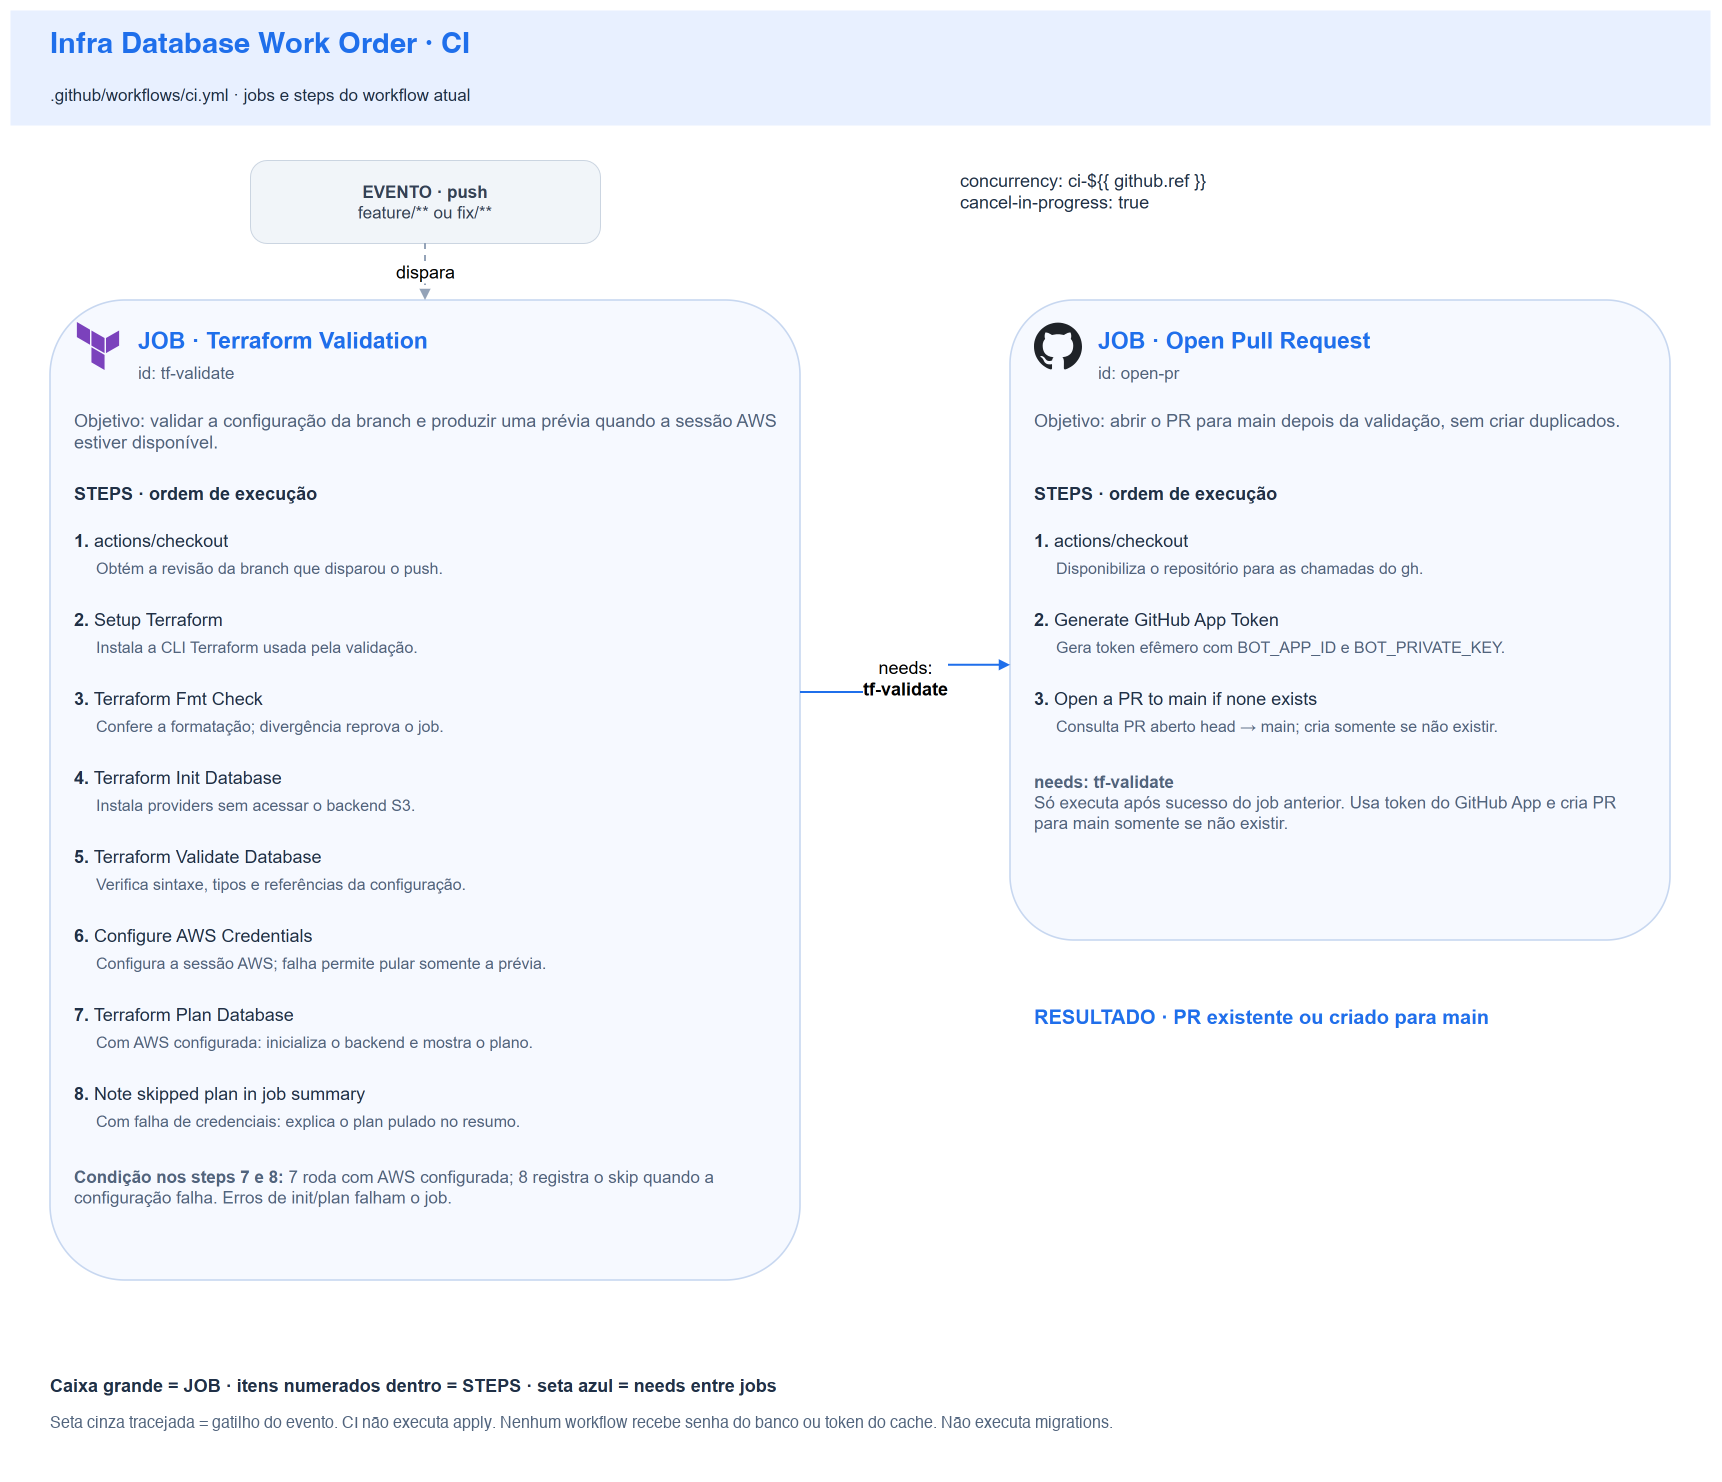

The diagram above was exported from draw.io. Its source (the exported page's mxGraphModel, read from the mxfile embedded in the PNG):
<mxGraphModel dx="1700" dy="1460" grid="1" gridSize="10" guides="1" tooltips="1" connect="1" arrows="1" fold="1" page="1" pageScale="1" pageWidth="1700" pageHeight="1460" math="0" shadow="0">
  <root>
    <mxCell id="0" />
    <mxCell id="1" parent="0" />
    <mxCell id="background" value="" style="fillColor=#ffffff;strokeColor=none;" vertex="1" parent="1">
      <mxGeometry x="0" y="0" width="1700" height="1460" as="geometry" />
    </mxCell>
    <mxCell id="header" value="" style="fillColor=#e8f0ff;strokeColor=none;" vertex="1" parent="1">
      <mxGeometry x="0" y="0" width="1700" height="115" as="geometry" />
    </mxCell>
    <mxCell id="title" value="Infra Database Work Order · CI" style="text;html=1;whiteSpace=wrap;overflow=hidden;align=left;verticalAlign=top;spacing=0;fontFamily=Helvetica;fontSize=29;fontColor=#1f6feb;fontStyle=1;" vertex="1" parent="1">
      <mxGeometry x="40" y="20" width="1620" height="40" as="geometry" />
    </mxCell>
    <mxCell id="workflow" value=".github/workflows/ci.yml · jobs e steps do workflow atual" style="text;html=1;whiteSpace=wrap;overflow=hidden;align=left;verticalAlign=top;spacing=0;fontFamily=Helvetica;fontSize=17;fontColor=#203047;fontStyle=0;" vertex="1" parent="1">
      <mxGeometry x="40" y="70" width="1620" height="28" as="geometry" />
    </mxCell>
    <mxCell id="event" value="&lt;b&gt;EVENTO · push&lt;/b&gt;&lt;br&gt;feature/** ou fix/**" style="rounded=1;arcSize=20;html=1;whiteSpace=wrap;fillColor=#f1f5f9;strokeColor=#cbd5e1;fontColor=#334155;fontSize=17;fontFamily=Helvetica;" vertex="1" parent="1">
      <mxGeometry x="240" y="150" width="350" height="83" as="geometry" />
    </mxCell>
    <mxCell id="concurrency" value="concurrency: ci-${{ github.ref }}&lt;br&gt;cancel-in-progress: true" style="text;html=1;whiteSpace=wrap;overflow=hidden;align=left;verticalAlign=top;spacing=0;fontFamily=Helvetica;fontSize=18;fontColor=#203047;fontStyle=0;" vertex="1" parent="1">
      <mxGeometry x="950" y="155" width="620" height="62" as="geometry" />
    </mxCell>
    <mxCell id="job-tf-validate" value="" style="rounded=1;arcSize=10;fillColor=#f6f9ff;strokeColor=#c7d7f0;strokeWidth=1.6;html=1;" vertex="1" parent="1">
      <mxGeometry x="40" y="290" width="750" height="980" as="geometry" />
    </mxCell>
    <mxCell id="job-tf-validate-icon" value="" style="shape=image;verticalLabelPosition=bottom;labelBackgroundColor=none;verticalAlign=top;imageAspect=1;aspect=fixed;image=data:image/svg+xml,(data omitted: 368 chars);" vertex="1" parent="job-tf-validate">
      <mxGeometry x="24" y="22" width="48" height="48" as="geometry" />
    </mxCell>
    <mxCell id="job-tf-validate-title" value="JOB · Terraform Validation" style="text;html=1;whiteSpace=wrap;overflow=hidden;align=left;verticalAlign=top;spacing=0;fontFamily=Helvetica;fontSize=23;fontColor=#1f6feb;fontStyle=1;" vertex="1" parent="job-tf-validate">
      <mxGeometry x="88" y="22" width="640" height="34" as="geometry" />
    </mxCell>
    <mxCell id="job-tf-validate-id" value="id: tf-validate" style="text;html=1;whiteSpace=wrap;overflow=hidden;align=left;verticalAlign=top;spacing=0;fontFamily=Helvetica;fontSize=17;fontColor=#51647d;fontStyle=0;" vertex="1" parent="job-tf-validate">
      <mxGeometry x="88" y="58" width="640" height="26" as="geometry" />
    </mxCell>
    <mxCell id="job-tf-validate-purpose" value="Objetivo: validar a configuração da branch e produzir uma prévia quando a sessão AWS estiver disponível." style="text;html=1;whiteSpace=wrap;overflow=hidden;align=left;verticalAlign=top;spacing=0;fontFamily=Helvetica;fontSize=18;fontColor=#51647d;fontStyle=0;" vertex="1" parent="job-tf-validate">
      <mxGeometry x="24" y="105" width="702" height="60" as="geometry" />
    </mxCell>
    <mxCell id="job-tf-validate-steps-heading" value="STEPS · ordem de execução" style="text;html=1;whiteSpace=wrap;overflow=hidden;align=left;verticalAlign=top;spacing=0;fontFamily=Helvetica;fontSize=18;fontColor=#203047;fontStyle=1;" vertex="1" parent="job-tf-validate">
      <mxGeometry x="24" y="178" width="702" height="28" as="geometry" />
    </mxCell>
    <mxCell id="job-tf-validate-step-1" value="&lt;b&gt;1.&lt;/b&gt; actions/checkout" style="text;html=1;whiteSpace=wrap;overflow=hidden;align=left;verticalAlign=top;spacing=0;fontFamily=Helvetica;fontSize=18;fontColor=#203047;fontStyle=0;" vertex="1" parent="job-tf-validate">
      <mxGeometry x="24" y="225" width="702" height="29" as="geometry" />
    </mxCell>
    <mxCell id="job-tf-validate-step-1-description" value="Obtém a revisão da branch que disparou o push." style="text;html=1;whiteSpace=wrap;overflow=hidden;align=left;verticalAlign=top;spacing=0;fontFamily=Helvetica;fontSize=16;fontColor=#51647d;fontStyle=0;" vertex="1" parent="job-tf-validate">
      <mxGeometry x="46" y="254" width="680" height="46" as="geometry" />
    </mxCell>
    <mxCell id="job-tf-validate-step-2" value="&lt;b&gt;2.&lt;/b&gt; Setup Terraform" style="text;html=1;whiteSpace=wrap;overflow=hidden;align=left;verticalAlign=top;spacing=0;fontFamily=Helvetica;fontSize=18;fontColor=#203047;fontStyle=0;" vertex="1" parent="job-tf-validate">
      <mxGeometry x="24" y="304" width="702" height="29" as="geometry" />
    </mxCell>
    <mxCell id="job-tf-validate-step-2-description" value="Instala a CLI Terraform usada pela validação." style="text;html=1;whiteSpace=wrap;overflow=hidden;align=left;verticalAlign=top;spacing=0;fontFamily=Helvetica;fontSize=16;fontColor=#51647d;fontStyle=0;" vertex="1" parent="job-tf-validate">
      <mxGeometry x="46" y="333" width="680" height="46" as="geometry" />
    </mxCell>
    <mxCell id="job-tf-validate-step-3" value="&lt;b&gt;3.&lt;/b&gt; Terraform Fmt Check" style="text;html=1;whiteSpace=wrap;overflow=hidden;align=left;verticalAlign=top;spacing=0;fontFamily=Helvetica;fontSize=18;fontColor=#203047;fontStyle=0;" vertex="1" parent="job-tf-validate">
      <mxGeometry x="24" y="383" width="702" height="29" as="geometry" />
    </mxCell>
    <mxCell id="job-tf-validate-step-3-description" value="Confere a formatação; divergência reprova o job." style="text;html=1;whiteSpace=wrap;overflow=hidden;align=left;verticalAlign=top;spacing=0;fontFamily=Helvetica;fontSize=16;fontColor=#51647d;fontStyle=0;" vertex="1" parent="job-tf-validate">
      <mxGeometry x="46" y="412" width="680" height="46" as="geometry" />
    </mxCell>
    <mxCell id="job-tf-validate-step-4" value="&lt;b&gt;4.&lt;/b&gt; Terraform Init Database" style="text;html=1;whiteSpace=wrap;overflow=hidden;align=left;verticalAlign=top;spacing=0;fontFamily=Helvetica;fontSize=18;fontColor=#203047;fontStyle=0;" vertex="1" parent="job-tf-validate">
      <mxGeometry x="24" y="462" width="702" height="29" as="geometry" />
    </mxCell>
    <mxCell id="job-tf-validate-step-4-description" value="Instala providers sem acessar o backend S3." style="text;html=1;whiteSpace=wrap;overflow=hidden;align=left;verticalAlign=top;spacing=0;fontFamily=Helvetica;fontSize=16;fontColor=#51647d;fontStyle=0;" vertex="1" parent="job-tf-validate">
      <mxGeometry x="46" y="491" width="680" height="46" as="geometry" />
    </mxCell>
    <mxCell id="job-tf-validate-step-5" value="&lt;b&gt;5.&lt;/b&gt; Terraform Validate Database" style="text;html=1;whiteSpace=wrap;overflow=hidden;align=left;verticalAlign=top;spacing=0;fontFamily=Helvetica;fontSize=18;fontColor=#203047;fontStyle=0;" vertex="1" parent="job-tf-validate">
      <mxGeometry x="24" y="541" width="702" height="29" as="geometry" />
    </mxCell>
    <mxCell id="job-tf-validate-step-5-description" value="Verifica sintaxe, tipos e referências da configuração." style="text;html=1;whiteSpace=wrap;overflow=hidden;align=left;verticalAlign=top;spacing=0;fontFamily=Helvetica;fontSize=16;fontColor=#51647d;fontStyle=0;" vertex="1" parent="job-tf-validate">
      <mxGeometry x="46" y="570" width="680" height="46" as="geometry" />
    </mxCell>
    <mxCell id="job-tf-validate-step-6" value="&lt;b&gt;6.&lt;/b&gt; Configure AWS Credentials" style="text;html=1;whiteSpace=wrap;overflow=hidden;align=left;verticalAlign=top;spacing=0;fontFamily=Helvetica;fontSize=18;fontColor=#203047;fontStyle=0;" vertex="1" parent="job-tf-validate">
      <mxGeometry x="24" y="620" width="702" height="29" as="geometry" />
    </mxCell>
    <mxCell id="job-tf-validate-step-6-description" value="Configura a sessão AWS; falha permite pular somente a prévia." style="text;html=1;whiteSpace=wrap;overflow=hidden;align=left;verticalAlign=top;spacing=0;fontFamily=Helvetica;fontSize=16;fontColor=#51647d;fontStyle=0;" vertex="1" parent="job-tf-validate">
      <mxGeometry x="46" y="649" width="680" height="46" as="geometry" />
    </mxCell>
    <mxCell id="job-tf-validate-step-7" value="&lt;b&gt;7.&lt;/b&gt; Terraform Plan Database" style="text;html=1;whiteSpace=wrap;overflow=hidden;align=left;verticalAlign=top;spacing=0;fontFamily=Helvetica;fontSize=18;fontColor=#203047;fontStyle=0;" vertex="1" parent="job-tf-validate">
      <mxGeometry x="24" y="699" width="702" height="29" as="geometry" />
    </mxCell>
    <mxCell id="job-tf-validate-step-7-description" value="Com AWS configurada: inicializa o backend e mostra o plano." style="text;html=1;whiteSpace=wrap;overflow=hidden;align=left;verticalAlign=top;spacing=0;fontFamily=Helvetica;fontSize=16;fontColor=#51647d;fontStyle=0;" vertex="1" parent="job-tf-validate">
      <mxGeometry x="46" y="728" width="680" height="46" as="geometry" />
    </mxCell>
    <mxCell id="job-tf-validate-step-8" value="&lt;b&gt;8.&lt;/b&gt; Note skipped plan in job summary" style="text;html=1;whiteSpace=wrap;overflow=hidden;align=left;verticalAlign=top;spacing=0;fontFamily=Helvetica;fontSize=18;fontColor=#203047;fontStyle=0;" vertex="1" parent="job-tf-validate">
      <mxGeometry x="24" y="778" width="702" height="29" as="geometry" />
    </mxCell>
    <mxCell id="job-tf-validate-step-8-description" value="Com falha de credenciais: explica o plan pulado no resumo." style="text;html=1;whiteSpace=wrap;overflow=hidden;align=left;verticalAlign=top;spacing=0;fontFamily=Helvetica;fontSize=16;fontColor=#51647d;fontStyle=0;" vertex="1" parent="job-tf-validate">
      <mxGeometry x="46" y="807" width="680" height="46" as="geometry" />
    </mxCell>
    <mxCell id="job-tf-validate-notes" value="&lt;b&gt;Condição nos steps 7 e 8:&lt;/b&gt; 7 roda com AWS configurada; 8 registra o skip quando a configuração falha. Erros de init/plan falham o job." style="text;html=1;whiteSpace=wrap;overflow=hidden;align=left;verticalAlign=top;spacing=0;fontFamily=Helvetica;fontSize=17;fontColor=#51647d;fontStyle=0;" vertex="1" parent="job-tf-validate">
      <mxGeometry x="24" y="862" width="702" height="101" as="geometry" />
    </mxCell>
    <mxCell id="job-open-pr" value="" style="rounded=1;arcSize=10;fillColor=#f6f9ff;strokeColor=#c7d7f0;strokeWidth=1.6;html=1;" vertex="1" parent="1">
      <mxGeometry x="1000" y="290" width="660" height="640" as="geometry" />
    </mxCell>
    <mxCell id="job-open-pr-icon" value="" style="shape=image;verticalLabelPosition=bottom;labelBackgroundColor=none;verticalAlign=top;imageAspect=1;aspect=fixed;image=data:image/svg+xml,(data omitted: 1053 chars);" vertex="1" parent="job-open-pr">
      <mxGeometry x="24" y="22" width="48" height="48" as="geometry" />
    </mxCell>
    <mxCell id="job-open-pr-title" value="JOB · Open Pull Request" style="text;html=1;whiteSpace=wrap;overflow=hidden;align=left;verticalAlign=top;spacing=0;fontFamily=Helvetica;fontSize=23;fontColor=#1f6feb;fontStyle=1;" vertex="1" parent="job-open-pr">
      <mxGeometry x="88" y="22" width="550" height="34" as="geometry" />
    </mxCell>
    <mxCell id="job-open-pr-id" value="id: open-pr" style="text;html=1;whiteSpace=wrap;overflow=hidden;align=left;verticalAlign=top;spacing=0;fontFamily=Helvetica;fontSize=17;fontColor=#51647d;fontStyle=0;" vertex="1" parent="job-open-pr">
      <mxGeometry x="88" y="58" width="550" height="26" as="geometry" />
    </mxCell>
    <mxCell id="job-open-pr-purpose" value="Objetivo: abrir o PR para main depois da validação, sem criar duplicados." style="text;html=1;whiteSpace=wrap;overflow=hidden;align=left;verticalAlign=top;spacing=0;fontFamily=Helvetica;fontSize=18;fontColor=#51647d;fontStyle=0;" vertex="1" parent="job-open-pr">
      <mxGeometry x="24" y="105" width="612" height="60" as="geometry" />
    </mxCell>
    <mxCell id="job-open-pr-steps-heading" value="STEPS · ordem de execução" style="text;html=1;whiteSpace=wrap;overflow=hidden;align=left;verticalAlign=top;spacing=0;fontFamily=Helvetica;fontSize=18;fontColor=#203047;fontStyle=1;" vertex="1" parent="job-open-pr">
      <mxGeometry x="24" y="178" width="612" height="28" as="geometry" />
    </mxCell>
    <mxCell id="job-open-pr-step-1" value="&lt;b&gt;1.&lt;/b&gt; actions/checkout" style="text;html=1;whiteSpace=wrap;overflow=hidden;align=left;verticalAlign=top;spacing=0;fontFamily=Helvetica;fontSize=18;fontColor=#203047;fontStyle=0;" vertex="1" parent="job-open-pr">
      <mxGeometry x="24" y="225" width="612" height="29" as="geometry" />
    </mxCell>
    <mxCell id="job-open-pr-step-1-description" value="Disponibiliza o repositório para as chamadas do gh." style="text;html=1;whiteSpace=wrap;overflow=hidden;align=left;verticalAlign=top;spacing=0;fontFamily=Helvetica;fontSize=16;fontColor=#51647d;fontStyle=0;" vertex="1" parent="job-open-pr">
      <mxGeometry x="46" y="254" width="590" height="46" as="geometry" />
    </mxCell>
    <mxCell id="job-open-pr-step-2" value="&lt;b&gt;2.&lt;/b&gt; Generate GitHub App Token" style="text;html=1;whiteSpace=wrap;overflow=hidden;align=left;verticalAlign=top;spacing=0;fontFamily=Helvetica;fontSize=18;fontColor=#203047;fontStyle=0;" vertex="1" parent="job-open-pr">
      <mxGeometry x="24" y="304" width="612" height="29" as="geometry" />
    </mxCell>
    <mxCell id="job-open-pr-step-2-description" value="Gera token efêmero com BOT_APP_ID e BOT_PRIVATE_KEY." style="text;html=1;whiteSpace=wrap;overflow=hidden;align=left;verticalAlign=top;spacing=0;fontFamily=Helvetica;fontSize=16;fontColor=#51647d;fontStyle=0;" vertex="1" parent="job-open-pr">
      <mxGeometry x="46" y="333" width="590" height="46" as="geometry" />
    </mxCell>
    <mxCell id="job-open-pr-step-3" value="&lt;b&gt;3.&lt;/b&gt; Open a PR to main if none exists" style="text;html=1;whiteSpace=wrap;overflow=hidden;align=left;verticalAlign=top;spacing=0;fontFamily=Helvetica;fontSize=18;fontColor=#203047;fontStyle=0;" vertex="1" parent="job-open-pr">
      <mxGeometry x="24" y="383" width="612" height="29" as="geometry" />
    </mxCell>
    <mxCell id="job-open-pr-step-3-description" value="Consulta PR aberto head → main; cria somente se não existir." style="text;html=1;whiteSpace=wrap;overflow=hidden;align=left;verticalAlign=top;spacing=0;fontFamily=Helvetica;fontSize=16;fontColor=#51647d;fontStyle=0;" vertex="1" parent="job-open-pr">
      <mxGeometry x="46" y="412" width="590" height="46" as="geometry" />
    </mxCell>
    <mxCell id="job-open-pr-notes" value="&lt;b&gt;needs: tf-validate&lt;/b&gt;&lt;br&gt;Só executa após sucesso do job anterior. Usa token do GitHub App e cria PR para main somente se não existir." style="text;html=1;whiteSpace=wrap;overflow=hidden;align=left;verticalAlign=top;spacing=0;fontFamily=Helvetica;fontSize=17;fontColor=#51647d;fontStyle=0;" vertex="1" parent="job-open-pr">
      <mxGeometry x="24" y="467" width="612" height="156" as="geometry" />
    </mxCell>
    <mxCell id="event-job" value="dispara" style="edgeStyle=orthogonalEdgeStyle;rounded=0;orthogonalLoop=1;jettySize=auto;html=1;endArrow=block;endFill=1;fontFamily=Helvetica;fontSize=18;labelBackgroundColor=#ffffff;strokeWidth=2;strokeColor=#94a3b8;dashed=1;exitX=0.5;exitY=1;entryX=0.5;entryY=0;" edge="1" parent="1" source="event" target="job-tf-validate">
      <mxGeometry relative="1" as="geometry" />
    </mxCell>
    <mxCell id="needs-tf-validate" value="needs:&lt;br&gt;&lt;b&gt;tf-validate&lt;/b&gt;" style="edgeStyle=orthogonalEdgeStyle;rounded=0;orthogonalLoop=1;jettySize=auto;html=1;endArrow=block;endFill=1;fontFamily=Helvetica;fontSize=18;labelBackgroundColor=#ffffff;strokeWidth=2;strokeColor=#1f6feb;exitX=1;exitY=0.4;entryX=0;entryY=0.57;" edge="1" parent="1" source="job-tf-validate" target="job-open-pr">
      <mxGeometry relative="1" as="geometry" />
    </mxCell>
    <mxCell id="result" value="RESULTADO · PR existente ou criado para main" style="text;html=1;whiteSpace=wrap;overflow=hidden;align=left;verticalAlign=top;spacing=0;fontFamily=Helvetica;fontSize=20;fontColor=#1f6feb;fontStyle=1;" vertex="1" parent="1">
      <mxGeometry x="1024" y="990" width="610" height="64" as="geometry" />
    </mxCell>
    <mxCell id="legend" value="Caixa grande = JOB · itens numerados dentro = STEPS · seta azul = needs entre jobs" style="text;html=1;whiteSpace=wrap;overflow=hidden;align=left;verticalAlign=top;spacing=0;fontFamily=Helvetica;fontSize=18;fontColor=#203047;fontStyle=1;" vertex="1" parent="1">
      <mxGeometry x="40" y="1360" width="1620" height="28" as="geometry" />
    </mxCell>
    <mxCell id="footer" value="Seta cinza tracejada = gatilho do evento. CI não executa apply. Nenhum workflow recebe senha do banco ou token do cache. Não executa migrations." style="text;html=1;whiteSpace=wrap;overflow=hidden;align=left;verticalAlign=top;spacing=0;fontFamily=Helvetica;fontSize=16;fontColor=#51647d;fontStyle=0;" vertex="1" parent="1">
      <mxGeometry x="40" y="1405" width="1620" height="40" as="geometry" />
    </mxCell>
  </root>
</mxGraphModel>